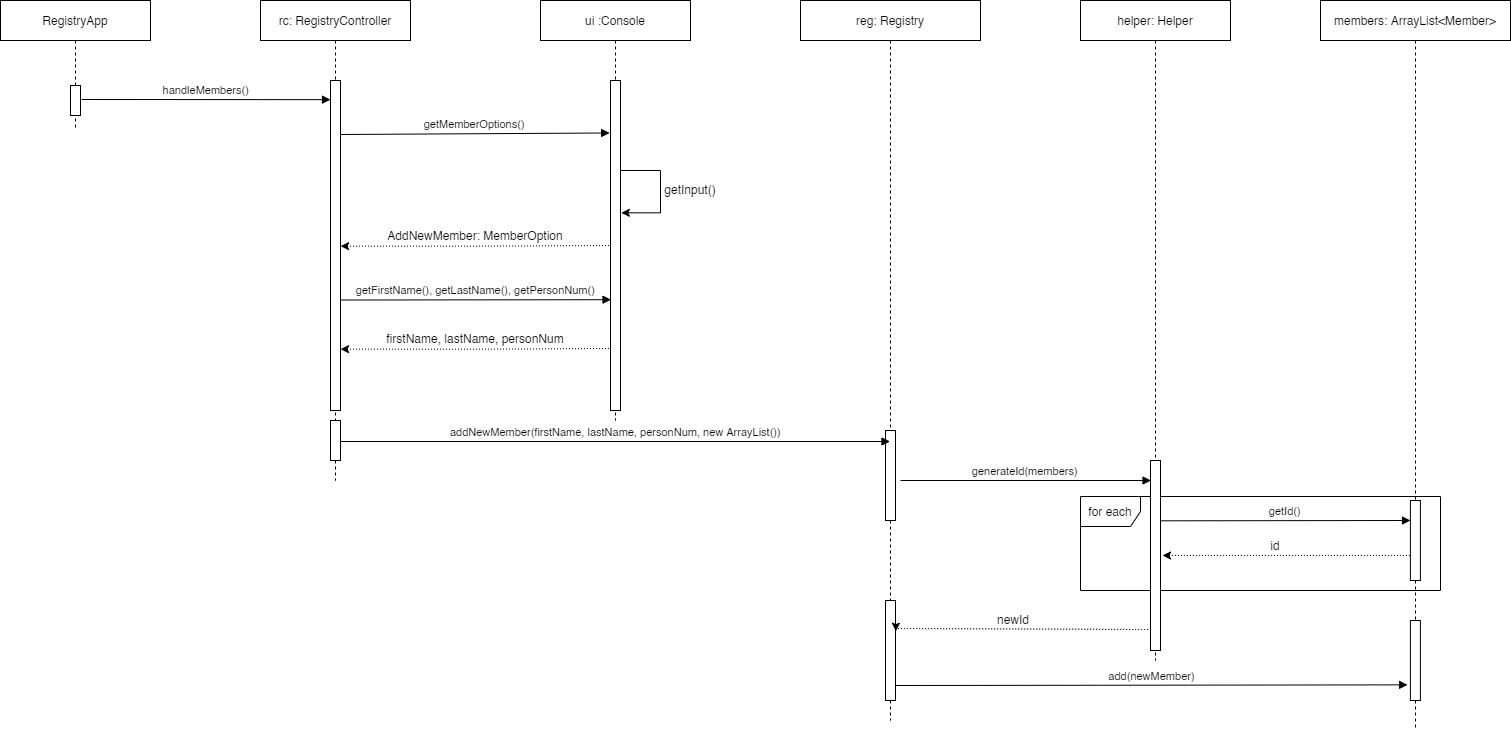

The diagram above was exported from draw.io. Its source (the exported page's mxGraphModel, read from the mxfile embedded in the PNG):
<mxGraphModel dx="1527" dy="1248" grid="1" gridSize="10" guides="1" tooltips="1" connect="1" arrows="1" fold="1" page="1" pageScale="1" pageWidth="4681" pageHeight="3300" math="0" shadow="0">
  <root>
    <mxCell id="0" />
    <mxCell id="1" parent="0" />
    <mxCell id="b7Ut1n9JcPnXyczo_yLb-43" value="for each" style="shape=umlFrame;whiteSpace=wrap;html=1;" vertex="1" parent="1">
      <mxGeometry x="1660" y="576" width="360" height="94" as="geometry" />
    </mxCell>
    <mxCell id="b7Ut1n9JcPnXyczo_yLb-1" value="RegistryApp" style="shape=umlLifeline;perimeter=lifelinePerimeter;container=1;collapsible=0;recursiveResize=0;rounded=0;shadow=0;strokeWidth=1;" vertex="1" parent="1">
      <mxGeometry x="580" y="80" width="150" height="130" as="geometry" />
    </mxCell>
    <mxCell id="b7Ut1n9JcPnXyczo_yLb-2" value="" style="points=[];perimeter=orthogonalPerimeter;rounded=0;shadow=0;strokeWidth=1;" vertex="1" parent="b7Ut1n9JcPnXyczo_yLb-1">
      <mxGeometry x="70" y="85" width="10" height="30" as="geometry" />
    </mxCell>
    <mxCell id="b7Ut1n9JcPnXyczo_yLb-3" value="rc: RegistryController" style="shape=umlLifeline;perimeter=lifelinePerimeter;container=1;collapsible=0;recursiveResize=0;rounded=0;shadow=0;strokeWidth=1;" vertex="1" parent="1">
      <mxGeometry x="840" y="80" width="150" height="480" as="geometry" />
    </mxCell>
    <mxCell id="b7Ut1n9JcPnXyczo_yLb-4" value="" style="points=[];perimeter=orthogonalPerimeter;rounded=0;shadow=0;strokeWidth=1;" vertex="1" parent="b7Ut1n9JcPnXyczo_yLb-3">
      <mxGeometry x="70" y="80" width="10" height="330" as="geometry" />
    </mxCell>
    <mxCell id="b7Ut1n9JcPnXyczo_yLb-29" value="" style="points=[];perimeter=orthogonalPerimeter;rounded=0;shadow=0;strokeWidth=1;" vertex="1" parent="b7Ut1n9JcPnXyczo_yLb-3">
      <mxGeometry x="70" y="420" width="10" height="40" as="geometry" />
    </mxCell>
    <mxCell id="b7Ut1n9JcPnXyczo_yLb-5" value="handleMembers()" style="verticalAlign=bottom;endArrow=block;entryX=0;entryY=0.058;shadow=0;strokeWidth=1;entryDx=0;entryDy=0;entryPerimeter=0;" edge="1" parent="1" target="b7Ut1n9JcPnXyczo_yLb-4">
      <mxGeometry relative="1" as="geometry">
        <mxPoint x="661" y="179" as="sourcePoint" />
        <mxPoint x="830" y="180" as="targetPoint" />
      </mxGeometry>
    </mxCell>
    <mxCell id="b7Ut1n9JcPnXyczo_yLb-6" value="ui :Console" style="shape=umlLifeline;perimeter=lifelinePerimeter;container=1;collapsible=0;recursiveResize=0;rounded=0;shadow=0;strokeWidth=1;" vertex="1" parent="1">
      <mxGeometry x="1120" y="80" width="150" height="420" as="geometry" />
    </mxCell>
    <mxCell id="b7Ut1n9JcPnXyczo_yLb-7" value="" style="points=[];perimeter=orthogonalPerimeter;rounded=0;shadow=0;strokeWidth=1;" vertex="1" parent="b7Ut1n9JcPnXyczo_yLb-6">
      <mxGeometry x="70" y="80" width="10" height="330" as="geometry" />
    </mxCell>
    <mxCell id="b7Ut1n9JcPnXyczo_yLb-10" value="" style="edgeStyle=elbowEdgeStyle;elbow=horizontal;endArrow=classic;html=1;rounded=0;entryX=1.083;entryY=0.401;entryDx=0;entryDy=0;entryPerimeter=0;" edge="1" parent="b7Ut1n9JcPnXyczo_yLb-6" target="b7Ut1n9JcPnXyczo_yLb-7">
      <mxGeometry width="50" height="50" relative="1" as="geometry">
        <mxPoint x="80" y="170" as="sourcePoint" />
        <mxPoint x="81.67000000000007" y="230.01999999999998" as="targetPoint" />
        <Array as="points">
          <mxPoint x="120" y="197" />
        </Array>
      </mxGeometry>
    </mxCell>
    <mxCell id="b7Ut1n9JcPnXyczo_yLb-8" value="getMemberOptions()" style="verticalAlign=bottom;endArrow=block;shadow=0;strokeWidth=1;entryX=-0.086;entryY=0.159;entryDx=0;entryDy=0;entryPerimeter=0;" edge="1" parent="1" target="b7Ut1n9JcPnXyczo_yLb-7">
      <mxGeometry relative="1" as="geometry">
        <mxPoint x="920" y="214" as="sourcePoint" />
        <mxPoint x="1170" y="214" as="targetPoint" />
      </mxGeometry>
    </mxCell>
    <mxCell id="b7Ut1n9JcPnXyczo_yLb-14" value="getInput()" style="text;html=1;strokeColor=none;fillColor=none;align=center;verticalAlign=middle;whiteSpace=wrap;rounded=0;" vertex="1" parent="1">
      <mxGeometry x="1240" y="254" width="60" height="30" as="geometry" />
    </mxCell>
    <mxCell id="b7Ut1n9JcPnXyczo_yLb-16" value="AddNewMember: MemberOption" style="text;html=1;strokeColor=none;fillColor=none;align=center;verticalAlign=middle;whiteSpace=wrap;rounded=0;" vertex="1" parent="1">
      <mxGeometry x="955" y="300" width="200" height="30" as="geometry" />
    </mxCell>
    <mxCell id="b7Ut1n9JcPnXyczo_yLb-17" value="" style="endArrow=none;html=1;rounded=0;dashed=1;dashPattern=1 2;edgeStyle=orthogonalEdgeStyle;startArrow=classic;startFill=1;exitX=1.01;exitY=0.502;exitDx=0;exitDy=0;exitPerimeter=0;" edge="1" parent="1" source="b7Ut1n9JcPnXyczo_yLb-4" target="b7Ut1n9JcPnXyczo_yLb-7">
      <mxGeometry relative="1" as="geometry">
        <mxPoint x="970" y="340" as="sourcePoint" />
        <mxPoint x="1130" y="340" as="targetPoint" />
      </mxGeometry>
    </mxCell>
    <mxCell id="b7Ut1n9JcPnXyczo_yLb-19" value="reg: Registry" style="shape=umlLifeline;perimeter=lifelinePerimeter;container=1;collapsible=0;recursiveResize=0;rounded=0;shadow=0;strokeWidth=1;" vertex="1" parent="1">
      <mxGeometry x="1380" y="80" width="180" height="720" as="geometry" />
    </mxCell>
    <mxCell id="b7Ut1n9JcPnXyczo_yLb-20" value="" style="points=[];perimeter=orthogonalPerimeter;rounded=0;shadow=0;strokeWidth=1;" vertex="1" parent="b7Ut1n9JcPnXyczo_yLb-19">
      <mxGeometry x="85" y="430" width="10" height="90" as="geometry" />
    </mxCell>
    <mxCell id="b7Ut1n9JcPnXyczo_yLb-34" value="generateId(members)" style="verticalAlign=bottom;endArrow=block;shadow=0;strokeWidth=1;entryX=0.052;entryY=0.84;entryDx=0;entryDy=0;entryPerimeter=0;" edge="1" parent="b7Ut1n9JcPnXyczo_yLb-19">
      <mxGeometry relative="1" as="geometry">
        <mxPoint x="100" y="480" as="sourcePoint" />
        <mxPoint x="350.52" y="480" as="targetPoint" />
      </mxGeometry>
    </mxCell>
    <mxCell id="b7Ut1n9JcPnXyczo_yLb-47" value="" style="points=[];perimeter=orthogonalPerimeter;rounded=0;shadow=0;strokeWidth=1;" vertex="1" parent="b7Ut1n9JcPnXyczo_yLb-19">
      <mxGeometry x="85" y="600" width="10" height="100" as="geometry" />
    </mxCell>
    <mxCell id="b7Ut1n9JcPnXyczo_yLb-22" value="getFirstName(), getLastName(), getPersonNum()" style="verticalAlign=bottom;endArrow=block;shadow=0;strokeWidth=1;entryX=0.052;entryY=0.84;entryDx=0;entryDy=0;entryPerimeter=0;" edge="1" parent="1">
      <mxGeometry relative="1" as="geometry">
        <mxPoint x="920" y="379.5100000000001" as="sourcePoint" />
        <mxPoint x="1190.52" y="379.20000000000005" as="targetPoint" />
      </mxGeometry>
    </mxCell>
    <mxCell id="b7Ut1n9JcPnXyczo_yLb-27" value="" style="endArrow=none;html=1;rounded=0;dashed=1;dashPattern=1 2;edgeStyle=orthogonalEdgeStyle;startArrow=classic;startFill=1;exitX=1.01;exitY=0.502;exitDx=0;exitDy=0;exitPerimeter=0;" edge="1" parent="1">
      <mxGeometry relative="1" as="geometry">
        <mxPoint x="920.1000000000001" y="428.6600000000001" as="sourcePoint" />
        <mxPoint x="1190" y="428" as="targetPoint" />
        <Array as="points">
          <mxPoint x="1055" y="429" />
          <mxPoint x="1190" y="428" />
        </Array>
      </mxGeometry>
    </mxCell>
    <mxCell id="b7Ut1n9JcPnXyczo_yLb-28" value="firstName, lastName, personNum" style="text;html=1;strokeColor=none;fillColor=none;align=center;verticalAlign=middle;whiteSpace=wrap;rounded=0;" vertex="1" parent="1">
      <mxGeometry x="950" y="403" width="210" height="30" as="geometry" />
    </mxCell>
    <mxCell id="b7Ut1n9JcPnXyczo_yLb-31" value="addNewMember(firstName, lastName, personNum, new ArrayList())" style="verticalAlign=bottom;endArrow=block;shadow=0;strokeWidth=1;" edge="1" parent="1" target="b7Ut1n9JcPnXyczo_yLb-19">
      <mxGeometry relative="1" as="geometry">
        <mxPoint x="920" y="521" as="sourcePoint" />
        <mxPoint x="1450" y="521" as="targetPoint" />
      </mxGeometry>
    </mxCell>
    <mxCell id="b7Ut1n9JcPnXyczo_yLb-32" value="helper: Helper" style="shape=umlLifeline;perimeter=lifelinePerimeter;container=1;collapsible=0;recursiveResize=0;rounded=0;shadow=0;strokeWidth=1;" vertex="1" parent="1">
      <mxGeometry x="1660" y="80" width="150" height="660" as="geometry" />
    </mxCell>
    <mxCell id="b7Ut1n9JcPnXyczo_yLb-33" value="" style="points=[];perimeter=orthogonalPerimeter;rounded=0;shadow=0;strokeWidth=1;" vertex="1" parent="b7Ut1n9JcPnXyczo_yLb-32">
      <mxGeometry x="70" y="460" width="10" height="190" as="geometry" />
    </mxCell>
    <mxCell id="b7Ut1n9JcPnXyczo_yLb-35" value="" style="endArrow=none;html=1;rounded=0;dashed=1;dashPattern=1 2;edgeStyle=orthogonalEdgeStyle;startArrow=classic;startFill=1;" edge="1" parent="1">
      <mxGeometry relative="1" as="geometry">
        <mxPoint x="1742" y="635" as="sourcePoint" />
        <mxPoint x="1989.9" y="635" as="targetPoint" />
        <Array as="points">
          <mxPoint x="1742" y="635" />
        </Array>
      </mxGeometry>
    </mxCell>
    <mxCell id="b7Ut1n9JcPnXyczo_yLb-36" value="id" style="text;html=1;strokeColor=none;fillColor=none;align=center;verticalAlign=middle;whiteSpace=wrap;rounded=0;" vertex="1" parent="1">
      <mxGeometry x="1749.9" y="610" width="210" height="30" as="geometry" />
    </mxCell>
    <mxCell id="b7Ut1n9JcPnXyczo_yLb-39" value="members: ArrayList&lt;Member&gt;" style="shape=umlLifeline;perimeter=lifelinePerimeter;container=1;collapsible=0;recursiveResize=0;rounded=0;shadow=0;strokeWidth=1;" vertex="1" parent="1">
      <mxGeometry x="1900" y="80" width="190" height="730" as="geometry" />
    </mxCell>
    <mxCell id="b7Ut1n9JcPnXyczo_yLb-40" value="" style="points=[];perimeter=orthogonalPerimeter;rounded=0;shadow=0;strokeWidth=1;" vertex="1" parent="b7Ut1n9JcPnXyczo_yLb-39">
      <mxGeometry x="89.9" y="500" width="10" height="80" as="geometry" />
    </mxCell>
    <mxCell id="b7Ut1n9JcPnXyczo_yLb-48" value="" style="points=[];perimeter=orthogonalPerimeter;rounded=0;shadow=0;strokeWidth=1;" vertex="1" parent="b7Ut1n9JcPnXyczo_yLb-39">
      <mxGeometry x="89.90000000000009" y="620" width="10" height="80" as="geometry" />
    </mxCell>
    <mxCell id="b7Ut1n9JcPnXyczo_yLb-44" value="getId()" style="verticalAlign=bottom;endArrow=block;shadow=0;strokeWidth=1;" edge="1" parent="1">
      <mxGeometry relative="1" as="geometry">
        <mxPoint x="1740" y="600.3100000000002" as="sourcePoint" />
        <mxPoint x="1990" y="600" as="targetPoint" />
      </mxGeometry>
    </mxCell>
    <mxCell id="b7Ut1n9JcPnXyczo_yLb-45" value="" style="endArrow=none;html=1;rounded=0;dashed=1;dashPattern=1 2;edgeStyle=orthogonalEdgeStyle;startArrow=classic;startFill=1;exitX=1.034;exitY=0.307;exitDx=0;exitDy=0;exitPerimeter=0;" edge="1" parent="1" source="b7Ut1n9JcPnXyczo_yLb-47">
      <mxGeometry relative="1" as="geometry">
        <mxPoint x="1480.0000000000002" y="708.5000000000002" as="sourcePoint" />
        <mxPoint x="1728" y="709" as="targetPoint" />
        <Array as="points">
          <mxPoint x="1480" y="708" />
          <mxPoint x="1480" y="709" />
        </Array>
      </mxGeometry>
    </mxCell>
    <mxCell id="b7Ut1n9JcPnXyczo_yLb-46" value="newId" style="text;html=1;strokeColor=none;fillColor=none;align=center;verticalAlign=middle;whiteSpace=wrap;rounded=0;" vertex="1" parent="1">
      <mxGeometry x="1488.3500000000001" y="684" width="210" height="30" as="geometry" />
    </mxCell>
    <mxCell id="b7Ut1n9JcPnXyczo_yLb-49" value="add(newMember)" style="verticalAlign=bottom;endArrow=block;shadow=0;strokeWidth=1;entryX=-0.283;entryY=0.742;entryDx=0;entryDy=0;entryPerimeter=0;" edge="1" parent="1">
      <mxGeometry relative="1" as="geometry">
        <mxPoint x="1475" y="765" as="sourcePoint" />
        <mxPoint x="1987.0699999999997" y="764.3599999999999" as="targetPoint" />
      </mxGeometry>
    </mxCell>
  </root>
</mxGraphModel>